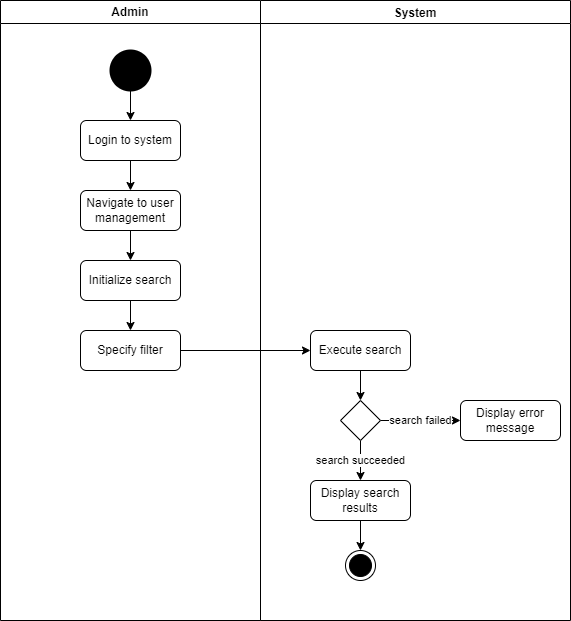

The diagram above was exported from draw.io. Its source (the exported page's mxGraphModel, read from the mxfile embedded in the PNG):
<mxGraphModel dx="1034" dy="446" grid="1" gridSize="10" guides="1" tooltips="1" connect="1" arrows="1" fold="1" page="1" pageScale="1" pageWidth="850" pageHeight="1100" math="0" shadow="0">
  <root>
    <mxCell id="0" />
    <mxCell id="1" parent="0" />
    <mxCell id="3NjwAJxftCun13n2x-4W-1" value="Admin" style="swimlane;whiteSpace=wrap;html=1;" parent="1" vertex="1">
      <mxGeometry x="170" y="50" width="260" height="620" as="geometry" />
    </mxCell>
    <mxCell id="3NjwAJxftCun13n2x-4W-22" style="edgeStyle=orthogonalEdgeStyle;rounded=0;orthogonalLoop=1;jettySize=auto;html=1;exitX=0.5;exitY=1;exitDx=0;exitDy=0;exitPerimeter=0;entryX=0.5;entryY=0;entryDx=0;entryDy=0;" parent="3NjwAJxftCun13n2x-4W-1" source="3NjwAJxftCun13n2x-4W-4" target="3NjwAJxftCun13n2x-4W-5" edge="1">
      <mxGeometry relative="1" as="geometry" />
    </mxCell>
    <mxCell id="3NjwAJxftCun13n2x-4W-4" value="" style="strokeWidth=2;html=1;shape=mxgraph.flowchart.start_2;whiteSpace=wrap;fillColor=#000000;" parent="3NjwAJxftCun13n2x-4W-1" vertex="1">
      <mxGeometry x="110" y="50" width="40" height="40" as="geometry" />
    </mxCell>
    <mxCell id="3NjwAJxftCun13n2x-4W-21" style="edgeStyle=orthogonalEdgeStyle;rounded=0;orthogonalLoop=1;jettySize=auto;html=1;exitX=0.5;exitY=1;exitDx=0;exitDy=0;entryX=0.5;entryY=0;entryDx=0;entryDy=0;" parent="3NjwAJxftCun13n2x-4W-1" source="3NjwAJxftCun13n2x-4W-5" target="3NjwAJxftCun13n2x-4W-6" edge="1">
      <mxGeometry relative="1" as="geometry" />
    </mxCell>
    <mxCell id="3NjwAJxftCun13n2x-4W-5" value="Login to system" style="rounded=1;whiteSpace=wrap;html=1;" parent="3NjwAJxftCun13n2x-4W-1" vertex="1">
      <mxGeometry x="80" y="120" width="100" height="40" as="geometry" />
    </mxCell>
    <mxCell id="3NjwAJxftCun13n2x-4W-20" style="edgeStyle=orthogonalEdgeStyle;rounded=0;orthogonalLoop=1;jettySize=auto;html=1;exitX=0.5;exitY=1;exitDx=0;exitDy=0;entryX=0.5;entryY=0;entryDx=0;entryDy=0;" parent="3NjwAJxftCun13n2x-4W-1" source="3NjwAJxftCun13n2x-4W-6" target="3NjwAJxftCun13n2x-4W-7" edge="1">
      <mxGeometry relative="1" as="geometry" />
    </mxCell>
    <mxCell id="3NjwAJxftCun13n2x-4W-6" value="Navigate to user management" style="rounded=1;whiteSpace=wrap;html=1;" parent="3NjwAJxftCun13n2x-4W-1" vertex="1">
      <mxGeometry x="80" y="190" width="100" height="40" as="geometry" />
    </mxCell>
    <mxCell id="3NjwAJxftCun13n2x-4W-19" style="edgeStyle=orthogonalEdgeStyle;rounded=0;orthogonalLoop=1;jettySize=auto;html=1;exitX=0.5;exitY=1;exitDx=0;exitDy=0;entryX=0.5;entryY=0;entryDx=0;entryDy=0;" parent="3NjwAJxftCun13n2x-4W-1" source="3NjwAJxftCun13n2x-4W-7" target="3NjwAJxftCun13n2x-4W-8" edge="1">
      <mxGeometry relative="1" as="geometry" />
    </mxCell>
    <mxCell id="3NjwAJxftCun13n2x-4W-7" value="Initialize search" style="rounded=1;whiteSpace=wrap;html=1;" parent="3NjwAJxftCun13n2x-4W-1" vertex="1">
      <mxGeometry x="80" y="260" width="100" height="40" as="geometry" />
    </mxCell>
    <mxCell id="3NjwAJxftCun13n2x-4W-8" value="Specify filter" style="rounded=1;whiteSpace=wrap;html=1;" parent="3NjwAJxftCun13n2x-4W-1" vertex="1">
      <mxGeometry x="80" y="330" width="100" height="40" as="geometry" />
    </mxCell>
    <mxCell id="3NjwAJxftCun13n2x-4W-2" value="System" style="swimlane;" parent="1" vertex="1">
      <mxGeometry x="430" y="50" width="310" height="620" as="geometry" />
    </mxCell>
    <mxCell id="3NjwAJxftCun13n2x-4W-17" style="edgeStyle=orthogonalEdgeStyle;rounded=0;orthogonalLoop=1;jettySize=auto;html=1;exitX=0.5;exitY=1;exitDx=0;exitDy=0;entryX=0.5;entryY=0;entryDx=0;entryDy=0;" parent="3NjwAJxftCun13n2x-4W-2" source="3NjwAJxftCun13n2x-4W-9" target="3NjwAJxftCun13n2x-4W-10" edge="1">
      <mxGeometry relative="1" as="geometry" />
    </mxCell>
    <mxCell id="3NjwAJxftCun13n2x-4W-9" value="Execute search" style="rounded=1;whiteSpace=wrap;html=1;" parent="3NjwAJxftCun13n2x-4W-2" vertex="1">
      <mxGeometry x="50" y="330" width="100" height="40" as="geometry" />
    </mxCell>
    <mxCell id="3NjwAJxftCun13n2x-4W-14" value="search failed" style="edgeStyle=orthogonalEdgeStyle;rounded=0;orthogonalLoop=1;jettySize=auto;html=1;entryX=0;entryY=0.5;entryDx=0;entryDy=0;" parent="3NjwAJxftCun13n2x-4W-2" source="3NjwAJxftCun13n2x-4W-10" target="3NjwAJxftCun13n2x-4W-11" edge="1">
      <mxGeometry relative="1" as="geometry" />
    </mxCell>
    <mxCell id="3NjwAJxftCun13n2x-4W-15" value="search succeeded" style="edgeStyle=orthogonalEdgeStyle;rounded=0;orthogonalLoop=1;jettySize=auto;html=1;exitX=0.5;exitY=1;exitDx=0;exitDy=0;entryX=0.5;entryY=0;entryDx=0;entryDy=0;" parent="3NjwAJxftCun13n2x-4W-2" source="3NjwAJxftCun13n2x-4W-10" target="3NjwAJxftCun13n2x-4W-12" edge="1">
      <mxGeometry relative="1" as="geometry" />
    </mxCell>
    <mxCell id="3NjwAJxftCun13n2x-4W-10" value="" style="rhombus;whiteSpace=wrap;html=1;" parent="3NjwAJxftCun13n2x-4W-2" vertex="1">
      <mxGeometry x="80" y="400" width="40" height="40" as="geometry" />
    </mxCell>
    <mxCell id="3NjwAJxftCun13n2x-4W-11" value="Display error message" style="rounded=1;whiteSpace=wrap;html=1;" parent="3NjwAJxftCun13n2x-4W-2" vertex="1">
      <mxGeometry x="200" y="400" width="100" height="40" as="geometry" />
    </mxCell>
    <mxCell id="3NjwAJxftCun13n2x-4W-16" style="edgeStyle=orthogonalEdgeStyle;rounded=0;orthogonalLoop=1;jettySize=auto;html=1;exitX=0.5;exitY=1;exitDx=0;exitDy=0;entryX=0.5;entryY=0;entryDx=0;entryDy=0;" parent="3NjwAJxftCun13n2x-4W-2" source="3NjwAJxftCun13n2x-4W-12" target="3NjwAJxftCun13n2x-4W-13" edge="1">
      <mxGeometry relative="1" as="geometry" />
    </mxCell>
    <mxCell id="3NjwAJxftCun13n2x-4W-12" value="Display search results" style="rounded=1;whiteSpace=wrap;html=1;" parent="3NjwAJxftCun13n2x-4W-2" vertex="1">
      <mxGeometry x="50" y="480" width="100" height="40" as="geometry" />
    </mxCell>
    <mxCell id="3NjwAJxftCun13n2x-4W-13" value="" style="ellipse;html=1;shape=endState;fillColor=#000000;strokeColor=#000000;" parent="3NjwAJxftCun13n2x-4W-2" vertex="1">
      <mxGeometry x="85" y="550" width="30" height="30" as="geometry" />
    </mxCell>
    <mxCell id="3NjwAJxftCun13n2x-4W-18" style="edgeStyle=orthogonalEdgeStyle;rounded=0;orthogonalLoop=1;jettySize=auto;html=1;exitX=1;exitY=0.5;exitDx=0;exitDy=0;entryX=0;entryY=0.5;entryDx=0;entryDy=0;" parent="1" source="3NjwAJxftCun13n2x-4W-8" target="3NjwAJxftCun13n2x-4W-9" edge="1">
      <mxGeometry relative="1" as="geometry" />
    </mxCell>
  </root>
</mxGraphModel>